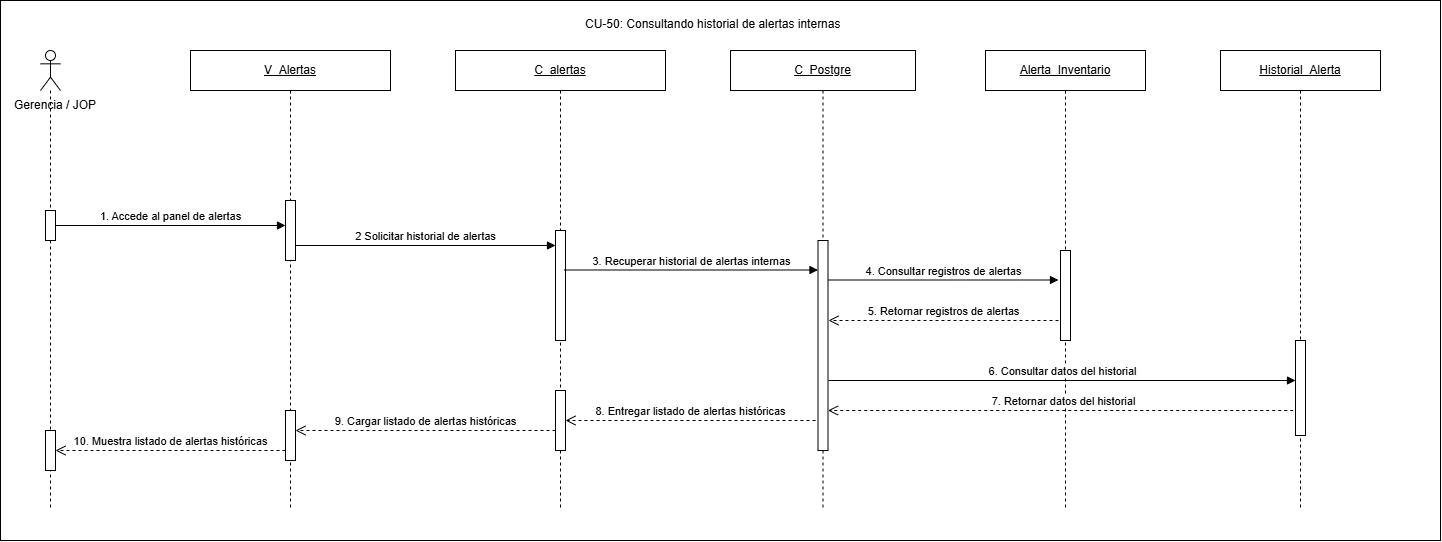

The diagram above was exported from draw.io. Its source (the exported page's mxGraphModel, read from the mxfile embedded in the PNG):
<mxGraphModel dx="1587" dy="777" grid="1" gridSize="10" guides="1" tooltips="1" connect="1" arrows="1" fold="1" page="1" pageScale="1" pageWidth="850" pageHeight="1100" math="0" shadow="0">
  <root>
    <mxCell id="0" />
    <mxCell id="1" parent="0" />
    <mxCell id="So-3PQWQG8SqXKxdj2lR-1" parent="1" style="rounded=0;whiteSpace=wrap;html=1;" value="" vertex="1">
      <mxGeometry height="540" width="1440" x="200" y="400" as="geometry" />
    </mxCell>
    <mxCell id="So-3PQWQG8SqXKxdj2lR-2" parent="1" style="text;html=1;whiteSpace=wrap;strokeColor=none;fillColor=none;align=center;verticalAlign=middle;rounded=0;" value="Gerencia / JOP" vertex="1">
      <mxGeometry height="30" width="90" x="210" y="490" as="geometry" />
    </mxCell>
    <mxCell id="So-3PQWQG8SqXKxdj2lR-3" parent="1" style="shape=umlLifeline;perimeter=lifelinePerimeter;whiteSpace=wrap;html=1;container=1;dropTarget=0;collapsible=0;recursiveResize=0;outlineConnect=0;portConstraint=eastwest;participant=umlActor;" value="" vertex="1">
      <mxGeometry height="460" width="20" x="240" y="450" as="geometry" />
    </mxCell>
    <mxCell id="So-3PQWQG8SqXKxdj2lR-4" parent="So-3PQWQG8SqXKxdj2lR-3" style="html=1;points=[[0,0,0,0,5],[0,1,0,0,-5],[1,0,0,0,5],[1,1,0,0,-5]];perimeter=orthogonalPerimeter;outlineConnect=0;targetShapes=umlLifeline;portConstraint=eastwest;" value="" vertex="1">
      <mxGeometry height="30" width="10" x="5" y="160" as="geometry" />
    </mxCell>
    <mxCell id="So-3PQWQG8SqXKxdj2lR-5" parent="So-3PQWQG8SqXKxdj2lR-3" style="html=1;points=[[0,0,0,0,5],[0,1,0,0,-5],[1,0,0,0,5],[1,1,0,0,-5]];perimeter=orthogonalPerimeter;outlineConnect=0;targetShapes=umlLifeline;portConstraint=eastwest;" value="" vertex="1">
      <mxGeometry height="40" width="10" x="5" y="380" as="geometry" />
    </mxCell>
    <mxCell id="So-3PQWQG8SqXKxdj2lR-6" parent="1" style="shape=umlLifeline;perimeter=lifelinePerimeter;whiteSpace=wrap;html=1;container=1;dropTarget=0;collapsible=0;recursiveResize=0;outlineConnect=0;portConstraint=eastwest;" value="&lt;u&gt;V_Alertas&lt;/u&gt;" vertex="1">
      <mxGeometry height="460" width="200" x="390" y="450" as="geometry" />
    </mxCell>
    <mxCell id="So-3PQWQG8SqXKxdj2lR-7" parent="So-3PQWQG8SqXKxdj2lR-6" style="html=1;points=[[0,0,0,0,5],[0,1,0,0,-5],[1,0,0,0,5],[1,1,0,0,-5]];perimeter=orthogonalPerimeter;outlineConnect=0;targetShapes=umlLifeline;portConstraint=eastwest;" value="" vertex="1">
      <mxGeometry height="60" width="10" x="95" y="150" as="geometry" />
    </mxCell>
    <mxCell id="So-3PQWQG8SqXKxdj2lR-8" parent="So-3PQWQG8SqXKxdj2lR-6" style="html=1;points=[[0,0,0,0,5],[0,1,0,0,-5],[1,0,0,0,5],[1,1,0,0,-5]];perimeter=orthogonalPerimeter;outlineConnect=0;targetShapes=umlLifeline;portConstraint=eastwest;" value="" vertex="1">
      <mxGeometry height="50" width="10" x="95" y="360" as="geometry" />
    </mxCell>
    <mxCell id="So-3PQWQG8SqXKxdj2lR-9" parent="1" style="shape=umlLifeline;perimeter=lifelinePerimeter;whiteSpace=wrap;html=1;container=1;dropTarget=0;collapsible=0;recursiveResize=0;outlineConnect=0;portConstraint=eastwest;" value="&lt;u&gt;C_alertas&lt;/u&gt;" vertex="1">
      <mxGeometry height="460" width="210" x="655" y="450" as="geometry" />
    </mxCell>
    <mxCell id="So-3PQWQG8SqXKxdj2lR-10" parent="So-3PQWQG8SqXKxdj2lR-9" style="html=1;points=[[0,0,0,0,5],[0,1,0,0,-5],[1,0,0,0,5],[1,1,0,0,-5]];perimeter=orthogonalPerimeter;outlineConnect=0;targetShapes=umlLifeline;portConstraint=eastwest;" value="" vertex="1">
      <mxGeometry height="110" width="10" x="100" y="180" as="geometry" />
    </mxCell>
    <mxCell id="So-3PQWQG8SqXKxdj2lR-11" parent="So-3PQWQG8SqXKxdj2lR-9" style="html=1;points=[[0,0,0,0,5],[0,1,0,0,-5],[1,0,0,0,5],[1,1,0,0,-5]];perimeter=orthogonalPerimeter;outlineConnect=0;targetShapes=umlLifeline;portConstraint=eastwest;" value="" vertex="1">
      <mxGeometry height="60" width="10" x="100" y="340" as="geometry" />
    </mxCell>
    <mxCell id="So-3PQWQG8SqXKxdj2lR-12" parent="1" style="shape=umlLifeline;perimeter=lifelinePerimeter;whiteSpace=wrap;html=1;container=1;dropTarget=0;collapsible=0;recursiveResize=0;outlineConnect=0;portConstraint=eastwest;" value="&lt;u&gt;C_&lt;/u&gt;&lt;u&gt;Postgre&lt;/u&gt;" vertex="1">
      <mxGeometry height="460" width="185" x="930" y="450" as="geometry" />
    </mxCell>
    <mxCell id="So-3PQWQG8SqXKxdj2lR-13" parent="So-3PQWQG8SqXKxdj2lR-12" style="html=1;points=[[0,0,0,0,5],[0,1,0,0,-5],[1,0,0,0,5],[1,1,0,0,-5]];perimeter=orthogonalPerimeter;outlineConnect=0;targetShapes=umlLifeline;portConstraint=eastwest;" value="" vertex="1">
      <mxGeometry height="210" width="10" x="87.5" y="190" as="geometry" />
    </mxCell>
    <mxCell id="So-3PQWQG8SqXKxdj2lR-14" parent="1" style="shape=umlLifeline;perimeter=lifelinePerimeter;whiteSpace=wrap;html=1;container=1;dropTarget=0;collapsible=0;recursiveResize=0;outlineConnect=0;portConstraint=eastwest;" value="&lt;u&gt;Alerta_Inventario&lt;/u&gt;" vertex="1">
      <mxGeometry height="460" width="160" x="1185" y="450" as="geometry" />
    </mxCell>
    <mxCell id="So-3PQWQG8SqXKxdj2lR-15" parent="So-3PQWQG8SqXKxdj2lR-14" style="html=1;points=[[0,0,0,0,5],[0,1,0,0,-5],[1,0,0,0,5],[1,1,0,0,-5]];perimeter=orthogonalPerimeter;outlineConnect=0;targetShapes=umlLifeline;portConstraint=eastwest;" value="" vertex="1">
      <mxGeometry height="90" width="10" x="75" y="200" as="geometry" />
    </mxCell>
    <mxCell id="So-3PQWQG8SqXKxdj2lR-16" edge="1" parent="1" source="So-3PQWQG8SqXKxdj2lR-4" style="html=1;verticalAlign=bottom;endArrow=block;curved=0;rounded=0;" target="So-3PQWQG8SqXKxdj2lR-7" value="1. Accede al panel de alertas">
      <mxGeometry relative="1" as="geometry">
        <mxPoint x="260" y="620" as="sourcePoint" />
        <mxPoint x="480" y="620" as="targetPoint" />
      </mxGeometry>
    </mxCell>
    <mxCell id="So-3PQWQG8SqXKxdj2lR-17" edge="1" parent="1" style="html=1;verticalAlign=bottom;endArrow=block;curved=0;rounded=0;" target="So-3PQWQG8SqXKxdj2lR-10" value="2 Solicitar historial de alertas">
      <mxGeometry relative="1" as="geometry">
        <mxPoint x="495" y="645" as="sourcePoint" />
        <mxPoint x="750" y="645" as="targetPoint" />
      </mxGeometry>
    </mxCell>
    <mxCell id="So-3PQWQG8SqXKxdj2lR-19" edge="1" parent="1" style="html=1;verticalAlign=bottom;endArrow=block;curved=0;rounded=0;" target="So-3PQWQG8SqXKxdj2lR-13" value="3. Recuperar historial de alertas internas">
      <mxGeometry relative="1" as="geometry">
        <mxPoint x="764" y="669.5" as="sourcePoint" />
        <mxPoint x="1011" y="669.5" as="targetPoint" />
      </mxGeometry>
    </mxCell>
    <mxCell id="So-3PQWQG8SqXKxdj2lR-20" edge="1" parent="1" style="html=1;verticalAlign=bottom;endArrow=block;curved=0;rounded=0;" value="4. Consultar registros de alertas">
      <mxGeometry relative="1" as="geometry">
        <mxPoint x="1028" y="679.5" as="sourcePoint" />
        <mxPoint x="1258" y="679.5" as="targetPoint" />
      </mxGeometry>
    </mxCell>
    <mxCell id="So-3PQWQG8SqXKxdj2lR-21" edge="1" parent="1" style="html=1;verticalAlign=bottom;endArrow=open;dashed=1;endSize=8;curved=0;rounded=0;" value="5. Retornar registros de alertas">
      <mxGeometry relative="1" as="geometry">
        <mxPoint x="1258" y="720" as="sourcePoint" />
        <mxPoint x="1028" y="720" as="targetPoint" />
      </mxGeometry>
    </mxCell>
    <mxCell id="So-3PQWQG8SqXKxdj2lR-22" edge="1" parent="1" style="html=1;verticalAlign=bottom;endArrow=open;dashed=1;endSize=8;curved=0;rounded=0;" target="So-3PQWQG8SqXKxdj2lR-13" value="7. Retornar datos del historial">
      <mxGeometry relative="1" as="geometry">
        <mxPoint x="1498.75" y="810" as="sourcePoint" />
        <mxPoint x="1031.25" y="810" as="targetPoint" />
      </mxGeometry>
    </mxCell>
    <mxCell id="So-3PQWQG8SqXKxdj2lR-23" edge="1" parent="1" style="html=1;verticalAlign=bottom;endArrow=open;dashed=1;endSize=8;curved=0;rounded=0;" target="So-3PQWQG8SqXKxdj2lR-11" value="8. Entregar listado de alertas históricas">
      <mxGeometry relative="1" as="geometry">
        <mxPoint x="1015" y="820" as="sourcePoint" />
        <mxPoint x="770" y="820" as="targetPoint" />
      </mxGeometry>
    </mxCell>
    <mxCell id="So-3PQWQG8SqXKxdj2lR-24" edge="1" parent="1" style="html=1;verticalAlign=bottom;endArrow=open;dashed=1;endSize=8;curved=0;rounded=0;" target="So-3PQWQG8SqXKxdj2lR-8" value="9. Cargar listado de alertas históricas">
      <mxGeometry relative="1" as="geometry">
        <mxPoint x="755" y="830" as="sourcePoint" />
        <mxPoint x="530" y="830" as="targetPoint" />
      </mxGeometry>
    </mxCell>
    <mxCell id="So-3PQWQG8SqXKxdj2lR-25" parent="1" style="text;whiteSpace=wrap;html=1;" value="CU-50: Consultando historial de alertas internas" vertex="1">
      <mxGeometry height="20" width="275" x="782.5" y="410" as="geometry" />
    </mxCell>
    <mxCell id="TbdI6Nq76hR07gxTU2jJ-1" parent="1" style="shape=umlLifeline;perimeter=lifelinePerimeter;whiteSpace=wrap;html=1;container=1;dropTarget=0;collapsible=0;recursiveResize=0;outlineConnect=0;portConstraint=eastwest;" value="&lt;u&gt;Historial_Alerta&lt;/u&gt;" vertex="1">
      <mxGeometry height="460" width="160" x="1420" y="450" as="geometry" />
    </mxCell>
    <mxCell id="TbdI6Nq76hR07gxTU2jJ-2" parent="TbdI6Nq76hR07gxTU2jJ-1" style="html=1;points=[[0,0,0,0,5],[0,1,0,0,-5],[1,0,0,0,5],[1,1,0,0,-5]];perimeter=orthogonalPerimeter;outlineConnect=0;targetShapes=umlLifeline;portConstraint=eastwest;" value="" vertex="1">
      <mxGeometry height="95" width="10" x="75" y="290" as="geometry" />
    </mxCell>
    <mxCell id="TbdI6Nq76hR07gxTU2jJ-3" edge="1" parent="1" style="html=1;verticalAlign=bottom;endArrow=block;curved=0;rounded=0;" value="6. Consultar datos del historial">
      <mxGeometry relative="1" as="geometry">
        <mxPoint x="1028" y="780" as="sourcePoint" />
        <mxPoint x="1495" y="780" as="targetPoint" />
      </mxGeometry>
    </mxCell>
    <mxCell id="TbdI6Nq76hR07gxTU2jJ-4" edge="1" parent="1" style="html=1;verticalAlign=bottom;endArrow=open;dashed=1;endSize=8;curved=0;rounded=0;" target="So-3PQWQG8SqXKxdj2lR-5" value="10. Muestra listado de alertas históricas">
      <mxGeometry relative="1" as="geometry">
        <mxPoint as="offset" />
        <mxPoint x="485" y="850" as="sourcePoint" />
        <mxPoint x="260" y="850" as="targetPoint" />
      </mxGeometry>
    </mxCell>
  </root>
</mxGraphModel>